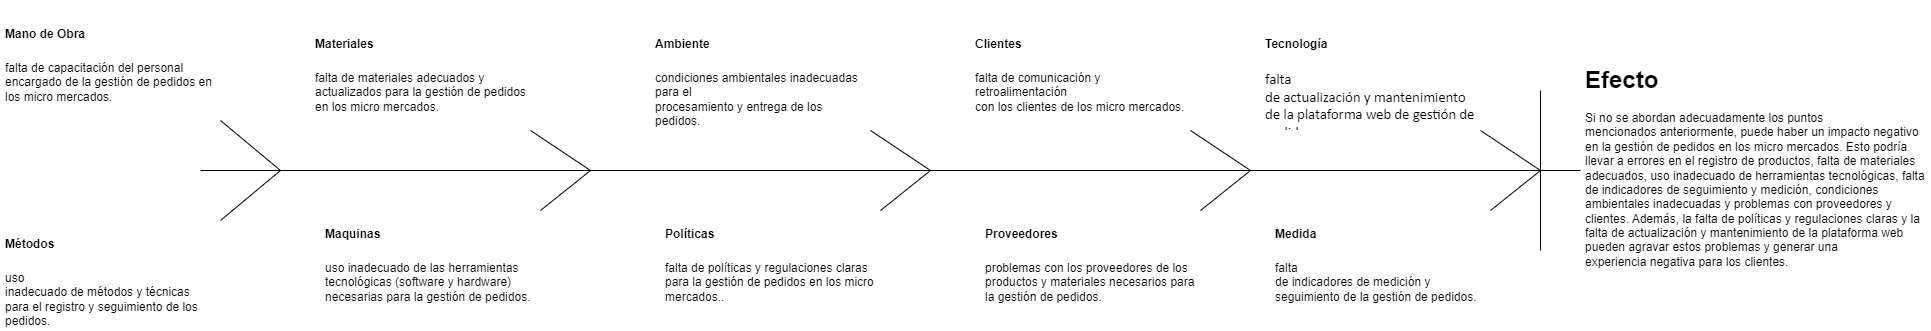

The diagram above was exported from draw.io. Its source (the exported page's mxGraphModel, read from the mxfile embedded in the PNG):
<mxGraphModel dx="1894" dy="493" grid="1" gridSize="10" guides="1" tooltips="1" connect="1" arrows="1" fold="1" page="1" pageScale="1" pageWidth="827" pageHeight="1169" math="0" shadow="0">
  <root>
    <mxCell id="0" />
    <mxCell id="1" parent="0" />
    <mxCell id="gKS0KmSpBvYrjomhOOMk-1" value="" style="endArrow=none;html=1;rounded=0;entryX=0;entryY=0.5;entryDx=0;entryDy=0;" edge="1" parent="1" target="gKS0KmSpBvYrjomhOOMk-30">
      <mxGeometry width="50" height="50" relative="1" as="geometry">
        <mxPoint x="150" y="230" as="sourcePoint" />
        <mxPoint x="1550" y="230" as="targetPoint" />
      </mxGeometry>
    </mxCell>
    <mxCell id="gKS0KmSpBvYrjomhOOMk-2" value="" style="endArrow=none;html=1;rounded=0;exitX=1;exitY=0;exitDx=0;exitDy=0;" edge="1" parent="1" source="gKS0KmSpBvYrjomhOOMk-13">
      <mxGeometry width="50" height="50" relative="1" as="geometry">
        <mxPoint x="170" y="310" as="sourcePoint" />
        <mxPoint x="230" y="230" as="targetPoint" />
      </mxGeometry>
    </mxCell>
    <mxCell id="gKS0KmSpBvYrjomhOOMk-3" value="" style="endArrow=none;html=1;rounded=0;entryX=1;entryY=1;entryDx=0;entryDy=0;" edge="1" parent="1" target="gKS0KmSpBvYrjomhOOMk-11">
      <mxGeometry width="50" height="50" relative="1" as="geometry">
        <mxPoint x="230" y="230" as="sourcePoint" />
        <mxPoint x="150" y="120" as="targetPoint" />
      </mxGeometry>
    </mxCell>
    <mxCell id="gKS0KmSpBvYrjomhOOMk-11" value="&lt;h1&gt;&lt;span style=&quot;background-color: initial;&quot;&gt;&lt;font style=&quot;font-size: 12px;&quot;&gt;Mano de Obra&lt;/font&gt;&lt;/span&gt;&lt;/h1&gt;&lt;div&gt;&lt;p class=&quot;MsoNormal&quot;&gt;&lt;span lang=&quot;ES-CO&quot;&gt;falta de capacitación del personal&lt;br/&gt;encargado de la gestión de pedidos en los micro mercados.&lt;/span&gt;&lt;/p&gt;&lt;/div&gt;" style="text;html=1;strokeColor=none;fillColor=none;spacing=5;spacingTop=-20;whiteSpace=wrap;overflow=hidden;rounded=0;" vertex="1" parent="1">
      <mxGeometry x="-50" y="70" width="220" height="110" as="geometry" />
    </mxCell>
    <mxCell id="gKS0KmSpBvYrjomhOOMk-13" value="&lt;h1&gt;&lt;span style=&quot;font-size: 12px;&quot;&gt;Métodos&lt;/span&gt;&lt;/h1&gt;&lt;div&gt;&lt;p class=&quot;MsoNormal&quot;&gt;&lt;span style=&quot;font-size:11.0pt;line-height:&lt;br/&gt;107%;font-family:&amp;quot;Calibri&amp;quot;,sans-serif;mso-ascii-theme-font:minor-latin;&lt;br/&gt;mso-fareast-font-family:Calibri;mso-fareast-theme-font:minor-latin;mso-hansi-theme-font:&lt;br/&gt;minor-latin;mso-bidi-font-family:&amp;quot;Times New Roman&amp;quot;;mso-bidi-theme-font:minor-bidi;&lt;br/&gt;mso-ansi-language:ES-CO;mso-fareast-language:EN-US;mso-bidi-language:AR-SA&quot; lang=&quot;ES-CO&quot;&gt;uso&lt;br/&gt;inadecuado de métodos y técnicas para el registro y seguimiento de los pedidos.&lt;/span&gt;&lt;br&gt;&lt;/p&gt;&lt;/div&gt;" style="text;html=1;strokeColor=none;fillColor=none;spacing=5;spacingTop=-20;whiteSpace=wrap;overflow=hidden;rounded=0;" vertex="1" parent="1">
      <mxGeometry x="-50" y="280" width="220" height="110" as="geometry" />
    </mxCell>
    <mxCell id="gKS0KmSpBvYrjomhOOMk-14" value="" style="endArrow=none;html=1;rounded=0;exitX=1;exitY=0;exitDx=0;exitDy=0;" edge="1" source="gKS0KmSpBvYrjomhOOMk-17" parent="1">
      <mxGeometry width="50" height="50" relative="1" as="geometry">
        <mxPoint x="540" y="310" as="sourcePoint" />
        <mxPoint x="540" y="230" as="targetPoint" />
      </mxGeometry>
    </mxCell>
    <mxCell id="gKS0KmSpBvYrjomhOOMk-15" value="" style="endArrow=none;html=1;rounded=0;entryX=1;entryY=1;entryDx=0;entryDy=0;" edge="1" target="gKS0KmSpBvYrjomhOOMk-16" parent="1">
      <mxGeometry width="50" height="50" relative="1" as="geometry">
        <mxPoint x="540" y="230" as="sourcePoint" />
        <mxPoint x="520" y="120" as="targetPoint" />
      </mxGeometry>
    </mxCell>
    <mxCell id="gKS0KmSpBvYrjomhOOMk-16" value="&lt;h1&gt;&lt;span style=&quot;font-size: 12px;&quot;&gt;Materiales&lt;/span&gt;&lt;/h1&gt;&lt;div&gt;&lt;p class=&quot;MsoNormal&quot;&gt;&lt;span lang=&quot;ES-CO&quot;&gt;falta de materiales adecuados y&lt;br/&gt;actualizados para la gestión de pedidos en los micro mercados.&lt;/span&gt;&lt;/p&gt;&lt;/div&gt;" style="text;html=1;strokeColor=none;fillColor=none;spacing=5;spacingTop=-20;whiteSpace=wrap;overflow=hidden;rounded=0;" vertex="1" parent="1">
      <mxGeometry x="260" y="80" width="220" height="110" as="geometry" />
    </mxCell>
    <mxCell id="gKS0KmSpBvYrjomhOOMk-17" value="&lt;h1&gt;&lt;span style=&quot;font-size: 12px;&quot;&gt;Maquinas&lt;/span&gt;&lt;/h1&gt;&lt;div&gt;&lt;p class=&quot;MsoNormal&quot;&gt;&lt;span lang=&quot;ES-CO&quot;&gt;uso inadecuado de las herramientas&lt;br/&gt;tecnológicas (software y hardware) necesarias para la gestión de pedidos.&lt;/span&gt;&lt;/p&gt;&lt;/div&gt;" style="text;html=1;strokeColor=none;fillColor=none;spacing=5;spacingTop=-20;whiteSpace=wrap;overflow=hidden;rounded=0;" vertex="1" parent="1">
      <mxGeometry x="270" y="270" width="220" height="110" as="geometry" />
    </mxCell>
    <mxCell id="gKS0KmSpBvYrjomhOOMk-18" value="" style="endArrow=none;html=1;rounded=0;exitX=1;exitY=0;exitDx=0;exitDy=0;" edge="1" parent="1" source="gKS0KmSpBvYrjomhOOMk-21">
      <mxGeometry width="50" height="50" relative="1" as="geometry">
        <mxPoint x="880" y="310" as="sourcePoint" />
        <mxPoint x="880" y="230" as="targetPoint" />
      </mxGeometry>
    </mxCell>
    <mxCell id="gKS0KmSpBvYrjomhOOMk-19" value="" style="endArrow=none;html=1;rounded=0;entryX=1;entryY=1;entryDx=0;entryDy=0;" edge="1" parent="1" target="gKS0KmSpBvYrjomhOOMk-20">
      <mxGeometry width="50" height="50" relative="1" as="geometry">
        <mxPoint x="880" y="230" as="sourcePoint" />
        <mxPoint x="860" y="120" as="targetPoint" />
      </mxGeometry>
    </mxCell>
    <mxCell id="gKS0KmSpBvYrjomhOOMk-20" value="&lt;h1&gt;&lt;span style=&quot;font-size: 12px;&quot;&gt;Ambiente&lt;/span&gt;&lt;/h1&gt;&lt;div&gt;&lt;p class=&quot;MsoNormal&quot;&gt;&lt;span lang=&quot;ES-CO&quot;&gt;condiciones ambientales inadecuadas para el&lt;br/&gt;procesamiento y entrega de los pedidos.&lt;/span&gt;&lt;/p&gt;&lt;/div&gt;" style="text;html=1;strokeColor=none;fillColor=none;spacing=5;spacingTop=-20;whiteSpace=wrap;overflow=hidden;rounded=0;" vertex="1" parent="1">
      <mxGeometry x="600" y="80" width="220" height="110" as="geometry" />
    </mxCell>
    <mxCell id="gKS0KmSpBvYrjomhOOMk-21" value="&lt;h1&gt;&lt;span style=&quot;font-size: 12px;&quot;&gt;Políticas&lt;/span&gt;&lt;br&gt;&lt;/h1&gt;&lt;div&gt;&lt;p class=&quot;MsoNormal&quot;&gt;&lt;span lang=&quot;ES-CO&quot;&gt;&lt;span style=&quot;background-color: initial;&quot;&gt;falta de políticas y regulaciones claras&lt;br/&gt;para la gestión de pedidos en los micro mercados.&lt;/span&gt;.&lt;/span&gt;&lt;/p&gt;&lt;/div&gt;" style="text;html=1;strokeColor=none;fillColor=none;spacing=5;spacingTop=-20;whiteSpace=wrap;overflow=hidden;rounded=0;" vertex="1" parent="1">
      <mxGeometry x="610" y="270" width="220" height="110" as="geometry" />
    </mxCell>
    <mxCell id="gKS0KmSpBvYrjomhOOMk-22" value="" style="endArrow=none;html=1;rounded=0;exitX=1;exitY=0;exitDx=0;exitDy=0;" edge="1" parent="1" source="gKS0KmSpBvYrjomhOOMk-25">
      <mxGeometry width="50" height="50" relative="1" as="geometry">
        <mxPoint x="1200" y="310" as="sourcePoint" />
        <mxPoint x="1200" y="230" as="targetPoint" />
      </mxGeometry>
    </mxCell>
    <mxCell id="gKS0KmSpBvYrjomhOOMk-23" value="" style="endArrow=none;html=1;rounded=0;entryX=1;entryY=1;entryDx=0;entryDy=0;" edge="1" parent="1" target="gKS0KmSpBvYrjomhOOMk-24">
      <mxGeometry width="50" height="50" relative="1" as="geometry">
        <mxPoint x="1200" y="230" as="sourcePoint" />
        <mxPoint x="1180" y="120" as="targetPoint" />
      </mxGeometry>
    </mxCell>
    <mxCell id="gKS0KmSpBvYrjomhOOMk-24" value="&lt;h1&gt;&lt;span style=&quot;font-size: 12px;&quot;&gt;Clientes&lt;/span&gt;&lt;/h1&gt;&lt;div&gt;&lt;p class=&quot;MsoNormal&quot;&gt;&lt;span lang=&quot;ES-CO&quot;&gt;falta de comunicación y retroalimentación&lt;br/&gt;con los clientes de los micro mercados.&lt;/span&gt;&lt;/p&gt;&lt;/div&gt;" style="text;html=1;strokeColor=none;fillColor=none;spacing=5;spacingTop=-20;whiteSpace=wrap;overflow=hidden;rounded=0;" vertex="1" parent="1">
      <mxGeometry x="920" y="80" width="220" height="110" as="geometry" />
    </mxCell>
    <mxCell id="gKS0KmSpBvYrjomhOOMk-25" value="&lt;h1&gt;&lt;span style=&quot;font-size: 12px;&quot;&gt;Proveedores&lt;/span&gt;&lt;br&gt;&lt;/h1&gt;&lt;div&gt;&lt;p class=&quot;MsoNormal&quot;&gt;&lt;span lang=&quot;ES-CO&quot;&gt;problemas con los proveedores de los&lt;br/&gt;productos y materiales necesarios para la gestión de pedidos.&lt;/span&gt;&lt;/p&gt;&lt;/div&gt;" style="text;html=1;strokeColor=none;fillColor=none;spacing=5;spacingTop=-20;whiteSpace=wrap;overflow=hidden;rounded=0;" vertex="1" parent="1">
      <mxGeometry x="930" y="270" width="220" height="110" as="geometry" />
    </mxCell>
    <mxCell id="gKS0KmSpBvYrjomhOOMk-26" value="" style="endArrow=none;html=1;rounded=0;exitX=1;exitY=0;exitDx=0;exitDy=0;" edge="1" parent="1" source="gKS0KmSpBvYrjomhOOMk-29">
      <mxGeometry width="50" height="50" relative="1" as="geometry">
        <mxPoint x="1490" y="310" as="sourcePoint" />
        <mxPoint x="1490" y="230" as="targetPoint" />
      </mxGeometry>
    </mxCell>
    <mxCell id="gKS0KmSpBvYrjomhOOMk-27" value="" style="endArrow=none;html=1;rounded=0;entryX=1;entryY=1;entryDx=0;entryDy=0;" edge="1" parent="1" target="gKS0KmSpBvYrjomhOOMk-28">
      <mxGeometry width="50" height="50" relative="1" as="geometry">
        <mxPoint x="1490" y="230" as="sourcePoint" />
        <mxPoint x="1470" y="120" as="targetPoint" />
      </mxGeometry>
    </mxCell>
    <mxCell id="gKS0KmSpBvYrjomhOOMk-28" value="&lt;h1&gt;&lt;span style=&quot;font-size: 12px;&quot;&gt;Tecnología&lt;/span&gt;&lt;br&gt;&lt;/h1&gt;&lt;div&gt;&lt;p class=&quot;MsoNormal&quot;&gt;&lt;span style=&quot;font-family: Calibri, sans-serif; font-size: 11pt; background-color: initial;&quot;&gt;falta&lt;br/&gt;de actualización y mantenimiento de la plataforma web de gestión de pedidos&lt;/span&gt;&lt;/p&gt;&lt;/div&gt;" style="text;html=1;strokeColor=none;fillColor=none;spacing=5;spacingTop=-20;whiteSpace=wrap;overflow=hidden;rounded=0;" vertex="1" parent="1">
      <mxGeometry x="1210" y="80" width="220" height="110" as="geometry" />
    </mxCell>
    <mxCell id="gKS0KmSpBvYrjomhOOMk-29" value="&lt;h1&gt;&lt;span style=&quot;font-size: 12px;&quot;&gt;Medida&lt;/span&gt;&lt;/h1&gt;&lt;div&gt;&lt;p class=&quot;MsoNormal&quot;&gt;&lt;span style=&quot;font-size:11.0pt;line-height:&lt;br/&gt;107%;font-family:&amp;quot;Calibri&amp;quot;,sans-serif;mso-ascii-theme-font:minor-latin;&lt;br/&gt;mso-fareast-font-family:Calibri;mso-fareast-theme-font:minor-latin;mso-hansi-theme-font:&lt;br/&gt;minor-latin;mso-bidi-font-family:&amp;quot;Times New Roman&amp;quot;;mso-bidi-theme-font:minor-bidi;&lt;br/&gt;mso-ansi-language:ES-CO;mso-fareast-language:EN-US;mso-bidi-language:AR-SA&quot; lang=&quot;ES-CO&quot;&gt;falta&lt;br/&gt;de indicadores de medición y seguimiento de la gestión de pedidos.&lt;/span&gt;&lt;br&gt;&lt;/p&gt;&lt;/div&gt;" style="text;html=1;strokeColor=none;fillColor=none;spacing=5;spacingTop=-20;whiteSpace=wrap;overflow=hidden;rounded=0;" vertex="1" parent="1">
      <mxGeometry x="1220" y="270" width="220" height="110" as="geometry" />
    </mxCell>
    <mxCell id="gKS0KmSpBvYrjomhOOMk-30" value="&lt;h1&gt;Efecto&lt;/h1&gt;&lt;p class=&quot;MsoNormal&quot;&gt;&lt;span lang=&quot;ES-CO&quot;&gt;Si no se abordan adecuadamente los puntos&lt;br&gt;mencionados anteriormente, puede haber un impacto negativo en la gestión de pedidos en los micro mercados. Esto podría llevar a errores en el registro de productos, falta de materiales adecuados, uso inadecuado de herramientas tecnológicas, falta de indicadores de seguimiento y medición, condiciones ambientales inadecuadas y problemas con proveedores y clientes. Además, la falta de políticas y regulaciones claras y la falta de actualización y mantenimiento de la plataforma web pueden agravar estos problemas y generar una&lt;br&gt;experiencia negativa para los clientes.&lt;/span&gt;&lt;/p&gt;" style="text;html=1;strokeColor=none;fillColor=none;spacing=5;spacingTop=-20;whiteSpace=wrap;overflow=hidden;rounded=0;fontSize=12;" vertex="1" parent="1">
      <mxGeometry x="1530" y="120" width="350" height="220" as="geometry" />
    </mxCell>
    <mxCell id="gKS0KmSpBvYrjomhOOMk-32" value="" style="endArrow=none;html=1;rounded=0;fontSize=12;" edge="1" parent="1">
      <mxGeometry width="50" height="50" relative="1" as="geometry">
        <mxPoint x="1490" y="310" as="sourcePoint" />
        <mxPoint x="1490" y="150" as="targetPoint" />
        <Array as="points">
          <mxPoint x="1490" y="230" />
        </Array>
      </mxGeometry>
    </mxCell>
  </root>
</mxGraphModel>